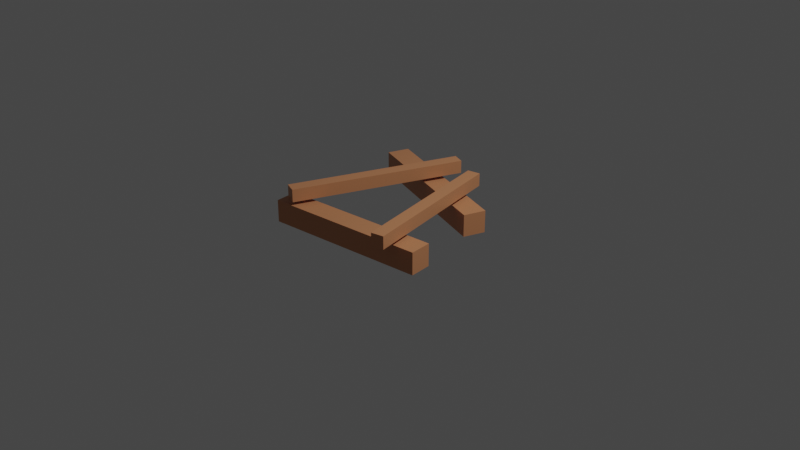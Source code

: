 # Source: fence_broken.blend  (saved by Blender 2.90.8; exported with 4.5.12 LTS)
import bpy
from mathutils import Matrix  # noqa: F401  (used for matrix-valued properties, if any)

bpy.ops.wm.read_factory_settings(use_empty=True)
scene = bpy.context.scene
scene.name = 'Scene'

# ---- collections
col_collection_2 = bpy.data.collections.new('Collection 2'); scene.collection.children.link(col_collection_2)
col_fence = bpy.data.collections.new('fence'); scene.collection.children.link(col_fence)

# ---- materials (node trees are filled in below, after node groups)
mat_material = bpy.data.materials.new('Material')
mat_material.alpha_threshold = 0.0
mat_material.use_transparent_shadow = False
mat_material.line_color = (0.0, 0.0, 0.0, 1.0)

# ---- material node trees
mat_material.use_nodes = True; mat_material.node_tree.nodes.clear()
_N = mat_material.node_tree.nodes; _L = mat_material.node_tree.links
n0 = _N.new('ShaderNodeOutputMaterial'); n0.name = 'Material Output'; n0.location = (300, 300)
n1 = _N.new('ShaderNodeBsdfPrincipled'); n1.name = 'Principled BSDF'; n1.location = (10, 300)
n1.distribution = 'GGX'
n1.subsurface_method = 'BURLEY'
n1.inputs[0].default_value = (0.5596, 0.2358, 0.109, 1.0)
n1.inputs[2].default_value = 0.4
n1.inputs[3].default_value = 1.45
n1.inputs[27].default_value = (0.0, 0.0, 0.0, 1.0)
n1.inputs[28].default_value = 1.0
_L.new(n1.outputs[0], n0.inputs[0])
n0.is_active_output = True

# ---- world
world_world = bpy.data.worlds.new('World'); scene.world = world_world
world_world.use_nodes = True; world_world.node_tree.nodes.clear()
_N = world_world.node_tree.nodes; _L = world_world.node_tree.links
n0 = _N.new('ShaderNodeOutputWorld'); n0.name = 'World Output'; n0.location = (300, 300)
n1 = _N.new('ShaderNodeBackground'); n1.name = 'Background'; n1.location = (10, 300)
n1.inputs[0].default_value = (0.05088, 0.05088, 0.05088, 1.0)
_L.new(n1.outputs[0], n0.inputs[0])
n0.is_active_output = True
world_world.color = (0.05088, 0.05088, 0.05088)
world_world.use_sun_shadow = False
world_world.sun_shadow_jitter_overblur = 0.0

# ---- cameras
cam_camera = bpy.data.cameras.new('Camera')
cam_camera.clip_end = 100.0
cam_camera.ortho_scale = 7.314

# ---- lights
light_light = bpy.data.lights.new('Light', 'POINT')
light_light.transmission_factor = 0.0
light_light.energy = 1000.0
light_light.shadow_soft_size = 0.1
light_light.shadow_maximum_resolution = 0.006
light_light.use_absolute_resolution = True

# ---- meshes
me_cube_003 = bpy.data.meshes.new('Cube.003')
me_cube_003.from_pydata([(-1.0, -1.0, -1.0), (-1.0, -1.0, 0.7437), (-1.0, 1.0, -1.0), (-1.0, 1.0, 0.7437), (1.0, -1.0, -1.0), (1.0, -1.0, 0.7437), (1.0, 1.0, -1.0), (1.0, 1.0, 0.7437)], [], [(0, 1, 3, 2), (2, 3, 7, 6), (6, 7, 5, 4), (4, 5, 1, 0), (2, 6, 4, 0), (7, 3, 1, 5)])
_uv = me_cube_003.uv_layers.new(name='UVMap')
_uv.uv.foreach_set('vector', [0.375, 0.0, 0.625, 0.0, 0.625, 0.25, 0.375, 0.25, 0.375, 0.25, 0.625, 0.25, 0.625, 0.5, 0.375, 0.5, 0.375, 0.5, 0.625, 0.5, 0.625, 0.75, 0.375, 0.75, 0.375, 0.75, 0.625, 0.75, 0.625, 1.0, 0.375, 1.0, 0.125, 0.5, 0.375, 0.5, 0.375, 0.75, 0.125, 0.75, 0.625, 0.5, 0.875, 0.5, 0.875, 0.75, 0.625, 0.75])
me_cube_003.materials.append(mat_material)
me_cube_003.use_remesh_fix_poles = True
me_cube_003.use_remesh_preserve_attributes = False
me_cube_003.use_mirror_vertex_groups = False
me_cube_003.update()
me_cube_001 = bpy.data.meshes.new('Cube.001')
me_cube_001.from_pydata([(-1.0, -1.0, -1.0), (-1.0, -1.0, 0.7437), (-1.0, 1.0, -1.0), (-1.0, 1.0, 0.7437), (1.0, -1.0, -1.0), (1.0, -1.0, 0.7437), (1.0, 1.0, -1.0), (1.0, 1.0, 0.7437)], [], [(0, 1, 3, 2), (2, 3, 7, 6), (6, 7, 5, 4), (4, 5, 1, 0), (2, 6, 4, 0), (7, 3, 1, 5)])
_uv = me_cube_001.uv_layers.new(name='UVMap')
_uv.uv.foreach_set('vector', [0.375, 0.0, 0.625, 0.0, 0.625, 0.25, 0.375, 0.25, 0.375, 0.25, 0.625, 0.25, 0.625, 0.5, 0.375, 0.5, 0.375, 0.5, 0.625, 0.5, 0.625, 0.75, 0.375, 0.75, 0.375, 0.75, 0.625, 0.75, 0.625, 1.0, 0.375, 1.0, 0.125, 0.5, 0.375, 0.5, 0.375, 0.75, 0.125, 0.75, 0.625, 0.5, 0.875, 0.5, 0.875, 0.75, 0.625, 0.75])
me_cube_001.materials.append(mat_material)
me_cube_001.use_remesh_fix_poles = True
me_cube_001.use_remesh_preserve_attributes = False
me_cube_001.use_mirror_vertex_groups = False
me_cube_001.update()

# ---- objects
ob_camera = bpy.data.objects.new('Camera', cam_camera)
ob_light = bpy.data.objects.new('Light', light_light)
ob_cube_004 = bpy.data.objects.new('Cube.004', me_cube_003)
ob_cube_001 = bpy.data.objects.new('Cube.001', me_cube_003)
ob_cube_002 = bpy.data.objects.new('Cube.002', me_cube_001)
ob_cube_003 = bpy.data.objects.new('Cube.003', me_cube_001)

# ---- transforms, parenting, visibility, modifiers, constraints
ob_camera.location = (7.359, -6.926, 4.958)
ob_camera.rotation_euler = (1.109, 0.0, 0.8149)
ob_camera.lock_rotations_4d = False
ob_camera.empty_display_type = 'ARROWS'
ob_camera.color = (0.0, 0.0, 0.0, 0.0)
ob_camera.display_type = 'WIRE'
ob_camera.lineart.crease_threshold = 0.0
ob_light.location = (4.076, 1.005, 5.904)
ob_light.rotation_euler = (0.6503, 0.05522, 1.866)
ob_light.lock_rotations_4d = False
ob_light.empty_display_type = 'ARROWS'
ob_light.color = (0.0, 0.0, 0.0, 0.0)
ob_light.lineart.crease_threshold = 0.0
ob_cube_004.location = (0.1914, -0.6906, 0.118)
ob_cube_004.rotation_euler = (-0.1161, 1.571, 0.0)
ob_cube_004.scale = (0.1182, 0.1182, 1.0)
ob_cube_004.lineart.crease_threshold = 0.0
ob_cube_001.location = (0.05469, 0.5236, 0.118)
ob_cube_001.rotation_euler = (0.3129, 1.571, 0.0)
ob_cube_001.scale = (0.1182, 0.1182, 1.0)
ob_cube_001.lineart.crease_threshold = 0.0
ob_cube_002.location = (-0.3655, -0.1407, 0.3462)
ob_cube_002.rotation_euler = (1.923, 1.571, 0.0)
ob_cube_002.scale = (0.06819, 0.06819, 1.056)
ob_cube_002.lineart.crease_threshold = 0.0
ob_cube_003.location = (0.5587, -0.2391, 0.3462)
ob_cube_003.rotation_euler = (1.355, 1.571, 0.0)
ob_cube_003.scale = (0.06819, 0.06819, 0.9726)
ob_cube_003.lineart.crease_threshold = 0.0

# ---- collection membership
col_collection_2.objects.link(ob_camera)
col_collection_2.objects.link(ob_light)
col_fence.objects.link(ob_cube_004)
col_fence.objects.link(ob_cube_001)
col_fence.objects.link(ob_cube_002)
col_fence.objects.link(ob_cube_003)

# ---- scene / render settings (as saved in the file)
scene.camera = ob_camera
scene.frame_start = 1; scene.frame_end = 250; scene.frame_set(1)
scene.render.engine = 'BLENDER_EEVEE_NEXT'
scene.cycles.use_denoising = False
scene.cycles.samples = 128
scene.cycles.sampling_pattern = 'TABULATED_SOBOL'
scene.cycles.use_adaptive_sampling = False
scene.cycles.use_light_tree = False
scene.view_settings.view_transform = 'Filmic'
bpy.context.view_layer.update()
